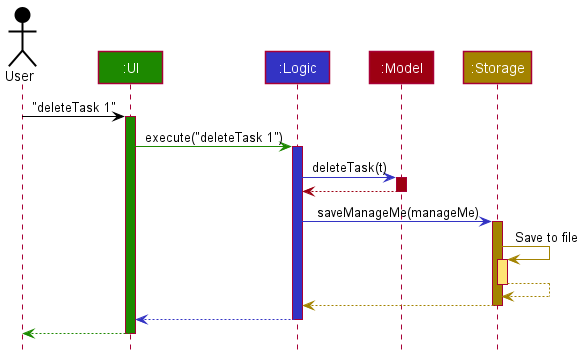

The diagram above was rendered by PlantUML. Its source (embedded in the PNG):
@startuml
!include style.puml

Actor User as user USER_COLOR
Participant ":UI" as ui UI_COLOR
Participant ":Logic" as logic LOGIC_COLOR
Participant ":Model" as model MODEL_COLOR
Participant ":Storage" as storage STORAGE_COLOR

user -[USER_COLOR]> ui : "deleteTask 1"
activate ui UI_COLOR

ui -[UI_COLOR]> logic : execute("deleteTask 1")
activate logic LOGIC_COLOR

logic -[LOGIC_COLOR]> model : deleteTask(t)
activate model MODEL_COLOR

model -[MODEL_COLOR]-> logic
deactivate model

logic -[LOGIC_COLOR]> storage : saveManageMe(manageMe)
activate storage STORAGE_COLOR

storage -[STORAGE_COLOR]> storage : Save to file
activate storage STORAGE_COLOR_T1
storage --[STORAGE_COLOR]> storage
deactivate storage

storage --[STORAGE_COLOR]> logic
deactivate storage

logic --[LOGIC_COLOR]> ui
deactivate logic

ui--[UI_COLOR]> user
deactivate ui
@enduml